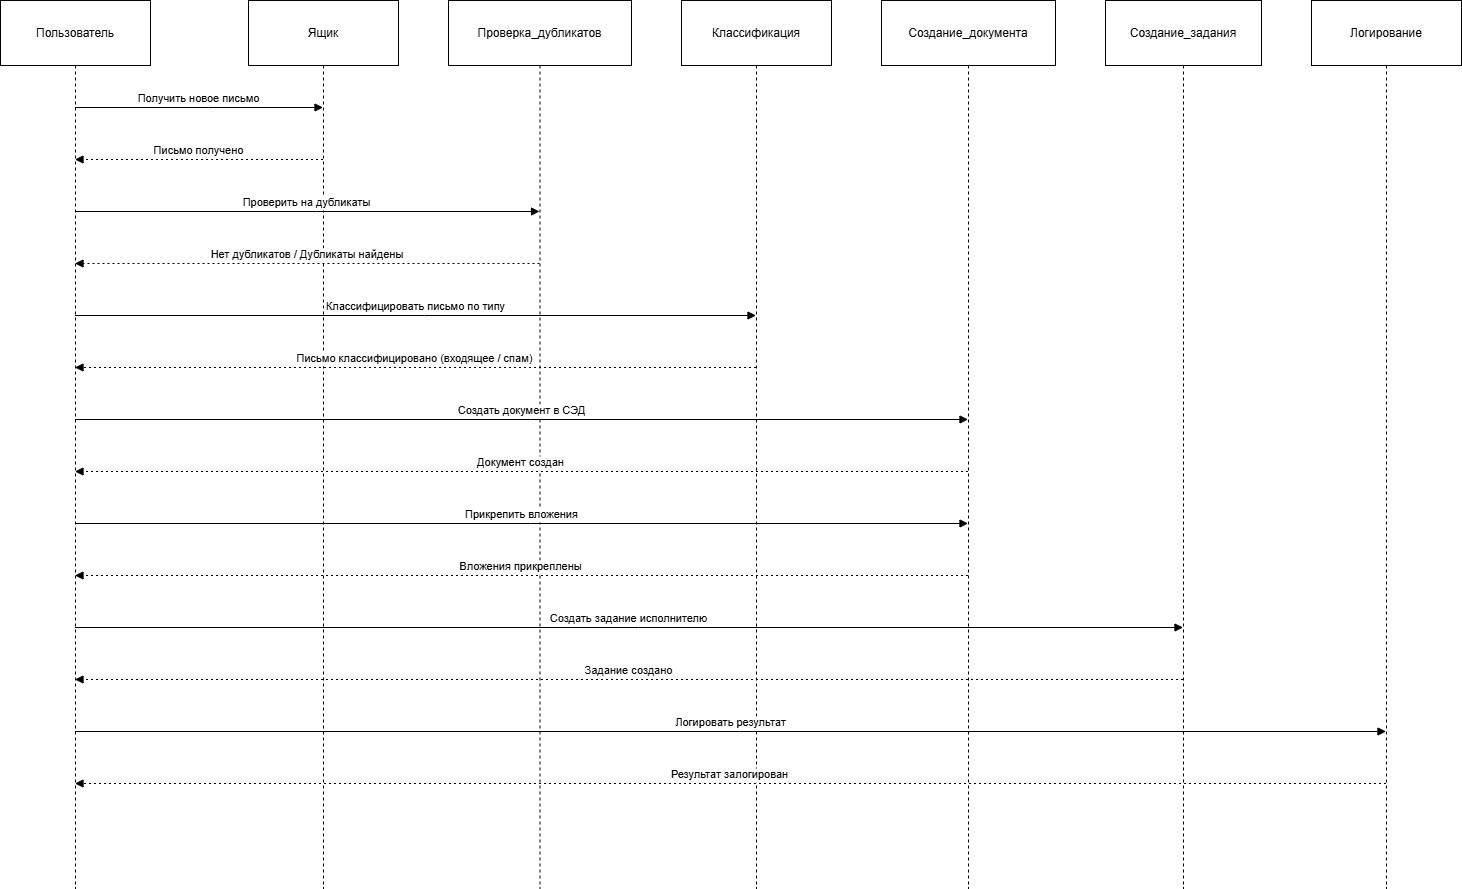

The diagram above was exported from draw.io. Its source (the exported page's mxGraphModel, read from the mxfile embedded in the PNG):
<mxGraphModel dx="1426" dy="788" grid="1" gridSize="10" guides="1" tooltips="1" connect="1" arrows="1" fold="1" page="1" pageScale="1" pageWidth="1654" pageHeight="1169" math="0" shadow="0">
  <root>
    <mxCell id="0" />
    <mxCell id="1" parent="0" />
    <mxCell id="2" value="Пользователь" style="shape=umlLifeline;perimeter=lifelinePerimeter;whiteSpace=wrap;container=1;dropTarget=0;collapsible=0;recursiveResize=0;outlineConnect=0;portConstraint=eastwest;newEdgeStyle={&quot;edgeStyle&quot;:&quot;elbowEdgeStyle&quot;,&quot;elbow&quot;:&quot;vertical&quot;,&quot;curved&quot;:0,&quot;rounded&quot;:0};size=65;" parent="1" vertex="1">
      <mxGeometry width="150" height="888" as="geometry" />
    </mxCell>
    <mxCell id="3" value="Ящик" style="shape=umlLifeline;perimeter=lifelinePerimeter;whiteSpace=wrap;container=1;dropTarget=0;collapsible=0;recursiveResize=0;outlineConnect=0;portConstraint=eastwest;newEdgeStyle={&quot;edgeStyle&quot;:&quot;elbowEdgeStyle&quot;,&quot;elbow&quot;:&quot;vertical&quot;,&quot;curved&quot;:0,&quot;rounded&quot;:0};size=65;" parent="1" vertex="1">
      <mxGeometry x="248" width="150" height="888" as="geometry" />
    </mxCell>
    <mxCell id="4" value="Проверка_дубликатов" style="shape=umlLifeline;perimeter=lifelinePerimeter;whiteSpace=wrap;container=1;dropTarget=0;collapsible=0;recursiveResize=0;outlineConnect=0;portConstraint=eastwest;newEdgeStyle={&quot;edgeStyle&quot;:&quot;elbowEdgeStyle&quot;,&quot;elbow&quot;:&quot;vertical&quot;,&quot;curved&quot;:0,&quot;rounded&quot;:0};size=65;" parent="1" vertex="1">
      <mxGeometry x="448" width="183" height="888" as="geometry" />
    </mxCell>
    <mxCell id="5" value="Классификация" style="shape=umlLifeline;perimeter=lifelinePerimeter;whiteSpace=wrap;container=1;dropTarget=0;collapsible=0;recursiveResize=0;outlineConnect=0;portConstraint=eastwest;newEdgeStyle={&quot;edgeStyle&quot;:&quot;elbowEdgeStyle&quot;,&quot;elbow&quot;:&quot;vertical&quot;,&quot;curved&quot;:0,&quot;rounded&quot;:0};size=65;" parent="1" vertex="1">
      <mxGeometry x="681" width="150" height="888" as="geometry" />
    </mxCell>
    <mxCell id="6" value="Создание_документа" style="shape=umlLifeline;perimeter=lifelinePerimeter;whiteSpace=wrap;container=1;dropTarget=0;collapsible=0;recursiveResize=0;outlineConnect=0;portConstraint=eastwest;newEdgeStyle={&quot;edgeStyle&quot;:&quot;elbowEdgeStyle&quot;,&quot;elbow&quot;:&quot;vertical&quot;,&quot;curved&quot;:0,&quot;rounded&quot;:0};size=65;" parent="1" vertex="1">
      <mxGeometry x="881" width="174" height="888" as="geometry" />
    </mxCell>
    <mxCell id="7" value="Создание_задания" style="shape=umlLifeline;perimeter=lifelinePerimeter;whiteSpace=wrap;container=1;dropTarget=0;collapsible=0;recursiveResize=0;outlineConnect=0;portConstraint=eastwest;newEdgeStyle={&quot;edgeStyle&quot;:&quot;elbowEdgeStyle&quot;,&quot;elbow&quot;:&quot;vertical&quot;,&quot;curved&quot;:0,&quot;rounded&quot;:0};size=65;" parent="1" vertex="1">
      <mxGeometry x="1105" width="156" height="888" as="geometry" />
    </mxCell>
    <mxCell id="8" value="Логирование" style="shape=umlLifeline;perimeter=lifelinePerimeter;whiteSpace=wrap;container=1;dropTarget=0;collapsible=0;recursiveResize=0;outlineConnect=0;portConstraint=eastwest;newEdgeStyle={&quot;edgeStyle&quot;:&quot;elbowEdgeStyle&quot;,&quot;elbow&quot;:&quot;vertical&quot;,&quot;curved&quot;:0,&quot;rounded&quot;:0};size=65;" parent="1" vertex="1">
      <mxGeometry x="1311" width="150" height="888" as="geometry" />
    </mxCell>
    <mxCell id="9" value="Получить новое письмо" style="verticalAlign=bottom;edgeStyle=elbowEdgeStyle;elbow=vertical;curved=0;rounded=0;endArrow=block;" parent="1" source="2" target="3" edge="1">
      <mxGeometry relative="1" as="geometry">
        <Array as="points">
          <mxPoint x="208" y="107" />
        </Array>
      </mxGeometry>
    </mxCell>
    <mxCell id="10" value="Письмо получено" style="verticalAlign=bottom;edgeStyle=elbowEdgeStyle;elbow=vertical;curved=0;rounded=0;dashed=1;dashPattern=2 3;endArrow=block;" parent="1" source="3" target="2" edge="1">
      <mxGeometry relative="1" as="geometry">
        <Array as="points">
          <mxPoint x="211" y="159" />
        </Array>
      </mxGeometry>
    </mxCell>
    <mxCell id="11" value="Проверить на дубликаты" style="verticalAlign=bottom;edgeStyle=elbowEdgeStyle;elbow=vertical;curved=0;rounded=0;endArrow=block;" parent="1" source="2" target="4" edge="1">
      <mxGeometry relative="1" as="geometry">
        <Array as="points">
          <mxPoint x="316" y="211" />
        </Array>
      </mxGeometry>
    </mxCell>
    <mxCell id="12" value="Нет дубликатов / Дубликаты найдены" style="verticalAlign=bottom;edgeStyle=elbowEdgeStyle;elbow=vertical;curved=0;rounded=0;dashed=1;dashPattern=2 3;endArrow=block;" parent="1" source="4" target="2" edge="1">
      <mxGeometry relative="1" as="geometry">
        <Array as="points">
          <mxPoint x="319" y="263" />
        </Array>
      </mxGeometry>
    </mxCell>
    <mxCell id="13" value="Классифицировать письмо по типу" style="verticalAlign=bottom;edgeStyle=elbowEdgeStyle;elbow=vertical;curved=0;rounded=0;endArrow=block;" parent="1" source="2" target="5" edge="1">
      <mxGeometry relative="1" as="geometry">
        <Array as="points">
          <mxPoint x="424" y="315" />
        </Array>
      </mxGeometry>
    </mxCell>
    <mxCell id="14" value="Письмо классифицировано (входящее / спам)" style="verticalAlign=bottom;edgeStyle=elbowEdgeStyle;elbow=vertical;curved=0;rounded=0;dashed=1;dashPattern=2 3;endArrow=block;" parent="1" source="5" target="2" edge="1">
      <mxGeometry relative="1" as="geometry">
        <Array as="points">
          <mxPoint x="427" y="367" />
        </Array>
      </mxGeometry>
    </mxCell>
    <mxCell id="15" value="Создать документ в СЭД" style="verticalAlign=bottom;edgeStyle=elbowEdgeStyle;elbow=vertical;curved=0;rounded=0;endArrow=block;" parent="1" source="2" target="6" edge="1">
      <mxGeometry relative="1" as="geometry">
        <Array as="points">
          <mxPoint x="530" y="419" />
        </Array>
      </mxGeometry>
    </mxCell>
    <mxCell id="16" value="Документ создан" style="verticalAlign=bottom;edgeStyle=elbowEdgeStyle;elbow=vertical;curved=0;rounded=0;dashed=1;dashPattern=2 3;endArrow=block;" parent="1" source="6" target="2" edge="1">
      <mxGeometry relative="1" as="geometry">
        <Array as="points">
          <mxPoint x="533" y="471" />
        </Array>
      </mxGeometry>
    </mxCell>
    <mxCell id="17" value="Прикрепить вложения" style="verticalAlign=bottom;edgeStyle=elbowEdgeStyle;elbow=vertical;curved=0;rounded=0;endArrow=block;" parent="1" source="2" target="6" edge="1">
      <mxGeometry relative="1" as="geometry">
        <Array as="points">
          <mxPoint x="530" y="523" />
        </Array>
      </mxGeometry>
    </mxCell>
    <mxCell id="18" value="Вложения прикреплены" style="verticalAlign=bottom;edgeStyle=elbowEdgeStyle;elbow=vertical;curved=0;rounded=0;dashed=1;dashPattern=2 3;endArrow=block;" parent="1" source="6" target="2" edge="1">
      <mxGeometry relative="1" as="geometry">
        <Array as="points">
          <mxPoint x="533" y="575" />
        </Array>
      </mxGeometry>
    </mxCell>
    <mxCell id="19" value="Создать задание исполнителю" style="verticalAlign=bottom;edgeStyle=elbowEdgeStyle;elbow=vertical;curved=0;rounded=0;endArrow=block;" parent="1" source="2" target="7" edge="1">
      <mxGeometry relative="1" as="geometry">
        <Array as="points">
          <mxPoint x="638" y="627" />
        </Array>
      </mxGeometry>
    </mxCell>
    <mxCell id="20" value="Задание создано" style="verticalAlign=bottom;edgeStyle=elbowEdgeStyle;elbow=vertical;curved=0;rounded=0;dashed=1;dashPattern=2 3;endArrow=block;" parent="1" source="7" target="2" edge="1">
      <mxGeometry relative="1" as="geometry">
        <Array as="points">
          <mxPoint x="641" y="679" />
        </Array>
      </mxGeometry>
    </mxCell>
    <mxCell id="21" value="Логировать результат" style="verticalAlign=bottom;edgeStyle=elbowEdgeStyle;elbow=vertical;curved=0;rounded=0;endArrow=block;" parent="1" source="2" target="8" edge="1">
      <mxGeometry relative="1" as="geometry">
        <Array as="points">
          <mxPoint x="739" y="731" />
        </Array>
      </mxGeometry>
    </mxCell>
    <mxCell id="22" value="Результат залогирован" style="verticalAlign=bottom;edgeStyle=elbowEdgeStyle;elbow=vertical;curved=0;rounded=0;dashed=1;dashPattern=2 3;endArrow=block;" parent="1" source="8" target="2" edge="1">
      <mxGeometry relative="1" as="geometry">
        <Array as="points">
          <mxPoint x="742" y="783" />
        </Array>
      </mxGeometry>
    </mxCell>
  </root>
</mxGraphModel>